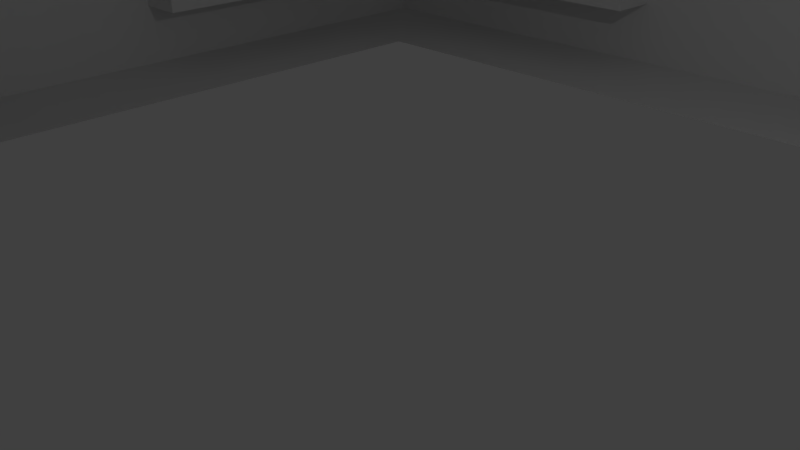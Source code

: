# Source: generic_building_destroyed.blend  (saved by Blender 2.77.0; exported with 4.5.12 LTS)
import bpy
from mathutils import Matrix  # noqa: F401  (used for matrix-valued properties, if any)

bpy.ops.wm.read_factory_settings(use_empty=True)
scene = bpy.context.scene
scene.name = 'Scene'

# ---- collections
col_collection_1 = bpy.data.collections.new('Collection 1'); scene.collection.children.link(col_collection_1)

# ---- world
world_world = bpy.data.worlds.new('World'); scene.world = world_world
world_world.color = (0.05088, 0.05088, 0.05088)
world_world.use_sun_shadow = False
world_world.sun_shadow_jitter_overblur = 0.0
world_world.cycles.sampling_method = 'MANUAL'

# ---- cameras
cam_camera = bpy.data.cameras.new('Camera')
cam_camera.clip_end = 100.0
cam_camera.lens = 35.0
cam_camera.sensor_width = 32.0
cam_camera.sensor_height = 18.0
cam_camera.ortho_scale = 7.314
cam_camera.dof.focus_distance = 0.0
cam_camera.dof.aperture_fstop = 128.0

# ---- lights
light_lamp = bpy.data.lights.new('Lamp', 'POINT')
light_lamp.transmission_factor = 0.0
light_lamp.cutoff_distance = 30.0
light_lamp.energy = 100.0
light_lamp.shadow_buffer_clip_start = 1.001
light_lamp.shadow_soft_size = 0.1
light_lamp.shadow_maximum_resolution = 0.006
light_lamp.use_absolute_resolution = True

# ---- meshes
me_plane_001 = bpy.data.meshes.new('Plane.001')
me_plane_001.from_pydata([], [], [])
me_plane_001.use_remesh_preserve_volume = False
me_plane_001.use_remesh_preserve_attributes = False
me_plane_001.use_mirror_vertex_groups = False
me_plane_001.update()
me_plane = bpy.data.meshes.new('Plane')
me_plane.from_pydata([(-1.0, -1.0, 0.0), (1.0, -1.0, 0.0), (-1.0, 1.0, 0.0), (1.0, 1.0, 0.0), (-1.0, -1.0, 0.9818), (1.0, -1.0, 0.9818), (-1.0, 1.0, 0.9818), (1.0, 1.0, 0.9818), (-1.0, 0.0, 0.0), (0.0, -1.0, 0.0), (1.0, 0.0, 0.0), (0.0, 1.0, 0.0), (-1.0, 0.0, 0.9818), (0.0, -1.0, 0.9818), (1.0, 0.0, 0.9818), (0.0, 1.0, 0.9818), (-1.0, 1.0, 0.4909), (1.0, 1.0, 0.4909), (1.0, -1.0, 0.4909), (-1.0, -1.0, 0.4909), (-1.0, 0.0, 0.4909), (1.0, 0.0, 0.4909), (0.0, -1.0, 0.4909), (0.0, 1.0, 0.4909), (-1.0, -0.5, 0.0), (0.5, -1.0, 0.0), (1.0, 0.5, 0.0), (-0.5, 1.0, 0.0), (-1.0, -0.5, 0.9818), (0.5, -1.0, 0.9818), (1.0, 0.5, 0.9818), (-0.5, 1.0, 0.9818), (-1.0, 1.0, 0.7363), (1.0, 1.0, 0.2454), (1.0, -1.0, 0.7363), (-1.0, -1.0, 0.2454), (-1.0, 0.5, 0.0), (-0.5, -1.0, 0.0), (1.0, -0.5, 0.0), (0.5, 1.0, 0.0), (-1.0, 0.5, 0.9818), (-0.5, -1.0, 0.9818), (1.0, -0.5, 0.9818), (0.5, 1.0, 0.9818), (-1.0, 1.0, 0.2454), (1.0, 1.0, 0.7363), (1.0, -1.0, 0.2454), (-1.0, -1.0, 0.7363), (-1.0, 0.0, 0.7363), (-1.0, 0.0, 0.2454), (1.0, 0.0, 0.7363), (1.0, 0.0, 0.2454), (-0.5, -0.9, 0.1227), (0.0, -1.0, 0.7363), (0.0, -1.0, 0.2454), (0.5, 0.9, 0.1227), (0.5, 0.9, 0.3682), (0.0, 1.0, 0.7363), (0.0, 1.0, 0.2454), (-0.9, 0.5, 0.1227), (-0.9, -0.75, 0.2454), (-0.9, -0.5, 0.1227), (-0.75, 0.9, 0.2454), (-0.5, 0.9, 0.1227), (0.75, -0.9, 0.2454), (0.5, -0.9, 0.1227), (-1.0, -0.75, 0.0), (0.75, -1.0, 0.0), (1.0, 0.75, 0.0), (-0.75, 1.0, 0.0), (-1.0, -0.75, 0.9818), (0.75, -1.0, 0.9818), (1.0, 0.75, 0.9818), (-0.75, 1.0, 0.9818), (-1.0, 1.0, 0.8591), (1.0, 1.0, 0.1227), (1.0, -1.0, 0.8591), (-1.0, -1.0, 0.1227), (-1.0, 0.25, 0.0), (-0.25, -1.0, 0.0), (1.0, -0.25, 0.0), (0.25, 1.0, 0.0), (-1.0, 0.25, 0.9818), (-0.25, -1.0, 0.9818), (1.0, -0.25, 0.9818), (0.25, 1.0, 0.9818), (-1.0, 1.0, 0.3682), (1.0, 1.0, 0.6136), (1.0, -1.0, 0.3682), (-1.0, -1.0, 0.6136), (-1.0, 0.0, 0.8591), (-1.0, 0.0, 0.3682), (-1.0, 0.75, 0.4909), (-1.0, -0.25, 0.4909), (1.0, 0.0, 0.8591), (1.0, 0.0, 0.3682), (1.0, -0.75, 0.4909), (1.0, 0.25, 0.4909), (0.0, -1.0, 0.8591), (0.0, -1.0, 0.3682), (-0.75, -1.0, 0.4909), (0.25, -1.0, 0.4909), (0.0, 1.0, 0.8591), (0.0, 1.0, 0.3682), (0.75, 1.0, 0.4909), (-0.25, 1.0, 0.4909), (0.75, 0.0, 0.0), (0.0, -0.75, 0.0), (-1.0, -0.25, 0.0), (0.25, -1.0, 0.0), (1.0, 0.25, 0.0), (-0.25, 1.0, 0.0), (-1.0, -0.25, 0.9818), (0.25, -1.0, 0.9818), (1.0, 0.25, 0.9818), (-0.25, 1.0, 0.9818), (-1.0, 1.0, 0.6136), (1.0, 1.0, 0.3682), (1.0, -1.0, 0.6136), (-1.0, -1.0, 0.3682), (-1.0, 0.75, 0.0), (-0.75, -1.0, 0.0), (1.0, -0.75, 0.0), (0.75, 1.0, 0.0), (-1.0, 0.75, 0.9818), (-0.75, -1.0, 0.9818), (1.0, -0.75, 0.9818), (0.75, 1.0, 0.9818), (-1.0, 1.0, 0.1227), (1.0, 1.0, 0.8591), (1.0, -1.0, 0.1227), (-1.0, -1.0, 0.8591), (-1.0, 0.0, 0.6136), (-1.0, 0.0, 0.1227), (-1.0, 0.25, 0.4909), (-1.0, -0.75, 0.4909), (1.0, 0.0, 0.6136), (1.0, 0.0, 0.1227), (1.0, -0.25, 0.4909), (1.0, 0.75, 0.4909), (0.0, -1.0, 0.6136), (0.0, -1.0, 0.1227), (-0.25, -1.0, 0.4909), (0.75, -1.0, 0.4909), (0.0, 1.0, 0.6136), (0.0, 1.0, 0.1227), (0.25, 1.0, 0.4909), (-0.75, 1.0, 0.4909), (-0.75, 0.0, 0.0), (0.0, 0.75, 0.0), (-0.75, 0.5, 0.0), (-0.5, 0.75, 0.0), (-0.75, -0.5, 0.0), (-0.5, -0.75, 0.0), (0.75, -0.5, 0.0), (0.5, -0.75, 0.0), (-0.5, 1.0, 0.1227), (-0.25, 1.0, 0.2454), (-0.75, 1.0, 0.2454), (-0.9, -0.75, 0.4909), (0.5, 1.0, 0.1227), (0.75, 1.0, 0.2454), (0.25, 1.0, 0.2454), (0.5, 1.0, 0.8591), (0.75, 1.0, 0.7363), (0.25, 1.0, 0.7363), (0.5, -1.0, 0.1227), (0.25, -1.0, 0.2454), (0.75, -1.0, 0.2454), (-0.75, 0.9, 0.4909), (-0.5, -1.0, 0.1227), (-0.75, -1.0, 0.2454), (-0.25, -1.0, 0.2454), (-0.5, -1.0, 0.8591), (-0.75, -1.0, 0.7363), (-0.25, -1.0, 0.7363), (1.0, 0.5, 0.1227), (1.0, 0.25, 0.2454), (1.0, 0.75, 0.2454), (0.75, -0.9, 0.4909), (1.0, -0.5, 0.1227), (1.0, -0.75, 0.2454), (1.0, -0.25, 0.2454), (1.0, -0.5, 0.8591), (1.0, -0.75, 0.7363), (1.0, -0.25, 0.7363), (-1.0, -0.5, 0.1227), (-1.0, -0.25, 0.2454), (-1.0, -0.75, 0.2454), (-1.0, 0.5, 0.1227), (-1.0, 0.75, 0.2454), (-1.0, 0.25, 0.2454), (-1.0, 0.5, 0.8591), (-1.0, 0.75, 0.7363), (-1.0, 0.25, 0.7363), (-1.0, -0.5, 0.8591), (-1.0, -0.25, 0.7363), (-1.0, -0.75, 0.7363), (1.0, 0.5, 0.8591), (-0.25, -0.9, 0.4909), (1.0, 0.25, 0.7363), (1.0, 0.75, 0.7363), (0.5, -1.0, 0.8591), (0.25, 0.9, 0.4909), (0.25, -1.0, 0.7363), (0.75, -1.0, 0.7363), (-0.5, 1.0, 0.8591), (-0.9, 0.25, 0.4909), (-0.25, 1.0, 0.7363), (-0.75, 1.0, 0.7363), (0.75, 0.5, 0.0), (0.5, 0.75, 0.0), (0.25, 0.75, 0.0), (0.75, 0.25, 0.0), (-0.75, 1.0, 0.6136), (-0.25, 1.0, 0.6136), (-0.25, 1.0, 0.8591), (0.75, -1.0, 0.6136), (0.25, -1.0, 0.6136), (0.25, -1.0, 0.8591), (1.0, 0.75, 0.6136), (1.0, 0.25, 0.6136), (1.0, 0.25, 0.8591), (-1.0, -0.75, 0.6136), (-1.0, -0.25, 0.6136), (-1.0, -0.25, 0.8591), (-1.0, 0.25, 0.6136), (-1.0, 0.75, 0.6136), (-1.0, 0.75, 0.8591), (-1.0, 0.25, 0.1227), (-1.0, 0.75, 0.1227), (-1.0, 0.75, 0.3682), (-1.0, -0.75, 0.1227), (-1.0, -0.25, 0.1227), (-1.0, -0.25, 0.3682), (1.0, -0.25, 0.6136), (1.0, -0.75, 0.6136), (1.0, -0.75, 0.8591), (1.0, -0.25, 0.1227), (1.0, -0.75, 0.1227), (1.0, -0.75, 0.3682), (1.0, 0.75, 0.1227), (1.0, 0.25, 0.1227), (1.0, 0.25, 0.3682), (-0.25, -1.0, 0.6136), (-0.75, -1.0, 0.6136), (-0.75, -1.0, 0.8591), (-0.25, -1.0, 0.1227), (-0.75, -1.0, 0.1227), (-0.75, -1.0, 0.3682), (0.75, -1.0, 0.1227), (0.25, -1.0, 0.1227), (0.25, -1.0, 0.3682), (0.25, 1.0, 0.6136), (0.75, 1.0, 0.6136), (0.75, 1.0, 0.8591), (0.25, 1.0, 0.1227), (0.75, 1.0, 0.1227), (0.75, 1.0, 0.3682), (-0.75, 1.0, 0.1227), (-0.25, 1.0, 0.1227), (-0.25, 1.0, 0.3682), (0.25, -0.75, 0.0), (0.75, -0.75, 0.0), (-0.75, -0.25, 0.0), (-0.75, -0.75, 0.0), (-0.25, -0.75, 0.0), (-0.75, 0.75, 0.0), (-0.75, 0.25, 0.0), (-0.25, 0.75, 0.0), (0.75, -0.25, 0.0), (-0.75, 1.0, 0.3682), (0.25, 1.0, 0.3682), (0.25, 1.0, 0.8591), (0.75, -1.0, 0.3682), (-0.25, -1.0, 0.3682), (-0.25, -1.0, 0.8591), (1.0, 0.75, 0.3682), (1.0, -0.25, 0.3682), (1.0, -0.25, 0.8591), (-1.0, -0.75, 0.3682), (-1.0, 0.25, 0.3682), (-1.0, 0.25, 0.8591), (-1.0, -0.75, 0.8591), (1.0, 0.75, 0.8591), (0.75, -1.0, 0.8591), (-0.75, 1.0, 0.8591), (0.75, 0.75, 0.0), (0.9, -0.25, 0.4909), (0.9, 0.75, 0.4909), (0.9, 0.5, 0.3682), (0.9, 0.5, 0.1227), (0.9, 0.75, 0.2454), (0.9, -0.5, 0.1227), (0.9, -0.25, 0.2454), (0.9, -0.25, 0.7363), (0.9, 0.5, 0.7363), (0.9, 0.75, 0.7363), (0.9, -0.75, 0.4909), (0.9, 0.25, 0.4909), (0.9, 0.25, 0.2454), (0.9, -0.75, 0.2454), (0.9, -0.5, 0.8591), (0.9, -0.75, 0.7363), (0.9, 0.5, 0.8591), (0.9, 0.25, 0.7363), (0.9, 0.75, 0.6136), (0.9, 0.25, 0.6136), (0.9, 0.25, 0.8591), (0.9, -0.25, 0.6136), (0.9, -0.75, 0.6136), (0.9, -0.75, 0.8591), (0.9, -0.25, 0.1227), (0.9, -0.75, 0.1227), (0.9, -0.75, 0.3682), (0.9, 0.75, 0.1227), (0.9, 0.25, 0.1227), (0.9, 0.25, 0.3682), (0.9, 0.75, 0.3682), (0.9, -0.25, 0.3682), (0.9, -0.25, 0.8591), (0.9, 0.75, 0.8591), (-0.25, -0.9, 0.2454), (-0.5, -0.9, 0.7363), (-0.25, -0.9, 0.7363), (0.5, -0.9, 0.6136), (0.75, -0.9, 0.7363), (-0.75, -0.9, 0.4909), (0.25, -0.9, 0.4909), (0.25, -0.9, 0.2454), (-0.75, -0.9, 0.2454), (-0.5, -0.9, 0.8591), (-0.75, -0.9, 0.7363), (0.5, -0.9, 0.8591), (0.25, -0.9, 0.7363), (0.75, -0.9, 0.6136), (0.25, -0.9, 0.6136), (0.25, -0.9, 0.8591), (-0.25, -0.9, 0.6136), (-0.75, -0.9, 0.6136), (-0.75, -0.9, 0.8591), (-0.25, -0.9, 0.1227), (-0.75, -0.9, 0.1227), (-0.75, -0.9, 0.3682), (0.75, -0.9, 0.1227), (0.25, -0.9, 0.1227), (0.25, -0.9, 0.3682), (0.75, -0.9, 0.3682), (-0.25, -0.9, 0.3682), (-0.25, -0.9, 0.8591), (0.75, -0.9, 0.8591), (0.25, 0.9, 0.2454), (0.25, 0.9, 0.7363), (-0.75, 0.9, 0.7363), (0.75, 0.9, 0.4909), (-0.25, 0.9, 0.4909), (-0.25, 0.9, 0.2454), (0.75, 0.9, 0.2454), (0.5, 0.9, 0.8591), (0.75, 0.9, 0.7363), (-0.5, 0.9, 0.8591), (-0.25, 0.9, 0.7363), (-0.75, 0.9, 0.6136), (-0.25, 0.9, 0.6136), (-0.25, 0.9, 0.8591), (0.25, 0.9, 0.6136), (0.75, 0.9, 0.6136), (0.75, 0.9, 0.8591), (0.25, 0.9, 0.1227), (0.75, 0.9, 0.1227), (0.75, 0.9, 0.3682), (-0.75, 0.9, 0.1227), (-0.25, 0.9, 0.1227), (-0.25, 0.9, 0.3682), (-0.75, 0.9, 0.3682), (0.25, 0.9, 0.3682), (0.25, 0.9, 0.8591), (-0.75, 0.9, 0.8591), (-0.9, 0.25, 0.2454), (-0.9, 0.25, 0.7363), (-0.9, -0.75, 0.7363), (-0.9, 0.75, 0.4909), (-0.9, -0.25, 0.4909), (-0.9, -0.25, 0.2454), (-0.9, 0.75, 0.2454), (-0.9, 0.5, 0.8591), (-0.9, 0.75, 0.7363), (-0.9, -0.5, 0.8591), (-0.9, -0.25, 0.7363), (-0.9, -0.75, 0.6136), (-0.9, -0.25, 0.6136), (-0.9, -0.25, 0.8591), (-0.9, 0.25, 0.6136), (-0.9, 0.75, 0.6136), (-0.9, 0.75, 0.8591), (-0.9, 0.25, 0.1227), (-0.9, 0.75, 0.1227), (-0.9, 0.75, 0.3682), (-0.9, -0.75, 0.1227), (-0.9, -0.25, 0.1227), (-0.9, -0.25, 0.3682), (-0.9, -0.75, 0.3682), (-0.9, 0.25, 0.3682), (-0.9, 0.25, 0.8591), (-0.9, -0.75, 0.8591), (0.75, 0.75, 0.9818), (-0.75, 0.75, 0.9818), (0.75, -0.75, 0.9818), (-0.75, -0.75, 0.9818), (-0.9, 0.3721, 0.7363), (-0.9, 0.2914, 0.3682), (-0.9, 0.3262, 0.3682), (-0.9, 0.651, 0.2454), (-0.9, 0.5, 0.4064), (-0.9, 0.5, 0.7839), (-0.9, 0.6534, 0.4909), (-0.9, 0.5, 0.1588), (-0.9, 0.281, 0.4909), (-0.9, 0.6646, 0.6136), (-0.9, 0.3018, 0.2454), (-0.9, 0.4351, 0.2454), (-0.9, 0.6356, 0.7363), (-0.9, 0.5366, 0.3682), (-0.9, 0.6325, 0.3682), (-0.9, 0.6979, 0.3682), (-0.9, 0.3319, 0.6136), (-0.9, 0.4626, 0.6136), (-0.9, 0.5453, 0.4319), (-0.9, 0.7026, 0.4112), (-0.9, 0.6027, 0.6832), (-0.9, 0.3488, 0.6502), (-0.9, 0.2753, 0.6833), (-0.9, 0.4681, 0.1616), (-0.9, 0.3873, 0.8083), (-0.9, 0.6968, 0.1418), (-0.9, 0.2746, 0.5668), (-0.9, 0.4038, 0.5336), (-0.9, 0.6623, 0.7794), (-0.9, 0.533, 0.7767), (-0.9, 0.5722, 0.3311), (-0.9, 0.6936, 0.3281), (-0.9, 0.6322, 0.288), (-0.9, 0.416, 0.2939), (-0.9, -0.3694, 0.3682), (-0.9, -0.6662, 0.2454), (-0.9, -0.4711, 0.6136), (-0.9, -0.3459, 0.6136), (-0.9, -0.4343, 0.7363), (-0.9, -0.5273, 0.7363), (-0.9, -0.6228, 0.3682), (-0.9, -0.4436, 0.4909), (-0.9, -0.397, 0.4909), (-0.9, -0.3362, 0.4909), (-0.9, -0.6756, 0.4909), (-0.9, -0.6015, 0.6136), (-0.9, -0.5, 0.7815), (-0.9, -0.4028, 0.2454), (-0.9, -0.5, 0.1631), (-0.9, -0.3372, 0.4365), (-0.9, -0.4365, 0.459), (-0.9, -0.3352, 0.5408), (-0.9, -0.5975, 0.1573), (-0.9, -0.7019, 0.1902), (-0.9, -0.696, 0.4572), (-0.9, -0.4139, 0.1682), (-0.9, -0.3665, 0.6898), (-0.9, -0.3922, 0.3196), (-0.9, -0.6027, 0.3437), (-0.5, -0.9, 0.7177), (-0.5231, -0.9, 0.3682), (-0.5683, -0.9, 0.3682), (-0.6755, -0.9, 0.3682), (-0.3671, -0.9, 0.6136), (-0.3561, -0.9, 0.7363), (-0.3987, -0.9, 0.7363), (-0.3655, -0.9, 0.3682), (-0.5, -0.9, 0.3279), (-0.5, -0.9, 0.3426), (-0.6509, -0.9, 0.2454), (-0.5, -0.9, 0.3828), (-0.5, -0.9, 0.3927), (-0.6818, -0.9, 0.4909), (-0.5, -0.9, 0.1733), (-0.5616, -0.9, 0.6136), (-0.6124, -0.9, 0.6136), (-0.6539, -0.9, 0.6136), (-0.5, -0.9, 0.5382), (-0.4001, -0.9, 0.2454), (-0.5489, -0.9, 0.7363), (-0.6619, -0.9, 0.7363), (-0.2867, -0.9, 0.4909), (-0.6852, -0.9, 0.6624), (-0.3923, -0.9, 0.6522), (-0.4519, -0.9, 0.6993), (-0.6155, -0.9, 0.5536), (-0.3096, -0.9, 0.1708), (-0.4644, -0.9, 0.4054), (-0.3379, -0.9, 0.7787), (-0.5781, -0.9, 0.1743), (-0.6917, -0.9, 0.7728), (-0.6736, -0.9, 0.3304), (-0.6767, -0.9, 0.2707), (-0.5178, -0.9, 0.3426), (-0.3821, -0.9, 0.3423), (0.5, -0.9, 0.793), (0.3735, -0.9, 0.2454), (0.5, -0.9, 0.1768), (0.5, -0.9, 0.5431), (0.5, -0.9, 0.5998), (0.3476, -0.9, 0.3682), (0.5, -0.9, 0.6375), (0.6751, -0.9, 0.2454), (0.4773, -0.9, 0.6136), (0.3376, -0.9, 0.6136), (0.4342, -0.9, 0.7363), (0.6951, -0.9, 0.7363), (0.6373, -0.9, 0.7363), (0.7183, -0.9, 0.3682), (0.4315, -0.9, 0.4909), (0.3333, -0.9, 0.4909), (0.7115, -0.9, 0.4909), (0.6129, -0.9, 0.4909), (0.6941, -0.9, 0.6136), (0.5159, -0.9, 0.6136), (0.3375, -0.9, 0.4191), (0.6457, -0.9, 0.1531), (0.5801, -0.9, 0.462), (0.6629, -0.9, 0.4017), (0.3118, -0.9, 0.1695), (0.3405, -0.9, 0.697), (0.5421, -0.9, 0.5741), (0.6781, -0.9, 0.5484), (0.4159, -0.9, 0.764), (0.4523, -0.9, 0.8127), (0.4225, -0.9, 0.3057), (0.3544, -0.9, 0.3338), (0.7201, -0.9, 0.3367), (0.6335, -0.9, 0.28), (0.6957, -0.9, 0.8044), (0.9, -0.6015, 0.2454), (0.9, -0.6987, 0.2454), (0.9, -0.5, 0.807), (0.9, -0.652, 0.4909), (0.9, -0.5, 0.1422), (0.9, -0.567, 0.6136), (0.9, -0.5337, 0.1227), (0.9, -0.2942, 0.4909), (0.9, -0.3167, 0.2454), (0.9, -0.5574, 0.7363), (0.9, -0.699, 0.7363), (0.9, -0.5, 0.672), (0.9, -0.3567, 0.7363), (0.9, -0.2975, 0.6136), (0.9, -0.3721, 0.6136), (0.9, -0.6884, 0.3682), (0.9, -0.2924, 0.3682), (0.9, -0.3617, 0.7616), (0.9, -0.7161, 0.1505), (0.9, -0.7081, 0.1973), (0.9, -0.4466, 0.5511), (0.9, -0.6318, 0.7933), (0.9, -0.5344, 0.8183), (0.9, -0.6858, 0.3116), (0.9, -0.5474, 0.3265), (0.9, -0.2933, 0.3382), (0.9, -0.3592, 0.2769), (0.9, -0.6521, 0.6352), (0.9, -0.3381, 0.6422), (0.9, -0.6327, 0.5564), (0.9, -0.3294, 0.2003), (0.9, -0.45, 0.1711), (0.9, -0.2933, 0.4544), (0.9, -0.4018, 0.4304), (0.9, -0.3529, 0.4009), (0.9, -0.2912, 0.4107), (0.9, 0.3854, 0.6136), (0.9, 0.4656, 0.7363), (0.9, 0.6762, 0.7363), (0.9, 0.5098, 0.7363), (0.9, 0.7113, 0.3682), (0.9, 0.5396, 0.3682), (0.9, 0.4266, 0.4909), (0.9, 0.3293, 0.4909), (0.9, 0.63, 0.4909), (0.9, 0.7022, 0.6136), (0.9, 0.534, 0.6136), (0.9, 0.5231, 0.6136), (0.9, 0.5, 0.4112), (0.9, 0.4761, 0.2454), (0.9, 0.3838, 0.2454), (0.9, 0.5, 0.1659), (0.9, 0.5, 0.5525), (0.9, 0.4644, 0.3682), (0.9, 0.3998, 0.3682), (0.9, 0.5, 0.6629), (0.9, 0.5, 0.7183), (0.9, 0.6628, 0.2454), (0.9, 0.6298, 0.4209), (0.9, 0.6545, 0.4478), (0.9, 0.7113, 0.3999), (0.9, 0.7111, 0.2721), (0.9, 0.6124, 0.2175), (0.9, 0.6842, 0.1803), (0.9, 0.7153, 0.2107), (0.9, 0.7196, 0.1496), (0.9, 0.5545, 0.1468), (0.9, 0.5546, 0.6506), (0.9, 0.7053, 0.6588), (0.9, 0.5414, 0.7943), (0.9, 0.6551, 0.7922), (0.9, 0.376, 0.266), (0.9, 0.6963, 0.5267), (0.9, 0.3759, 0.4448), (0.9, 0.3431, 0.4181), (0.9, 0.4141, 0.1661), (0.9, 0.4719, 0.1758), (0.9, 0.3239, 0.5195), (0.5, 0.9, 0.7948), (0.63, 0.9, 0.4909), (0.6709, 0.9, 0.4909), (0.5, 0.9, 0.1667), (0.5, 0.9, 0.199), (0.6242, 0.9, 0.6136), (0.3605, 0.9, 0.4909), (0.4053, 0.9, 0.4909), (0.3462, 0.9, 0.2454), (0.4537, 0.9, 0.2454), (0.5843, 0.9, 0.7363), (0.3005, 0.9, 0.7363), (0.404, 0.9, 0.7363), (0.2951, 0.9, 0.6136), (0.5342, 0.9, 0.3682), (0.2798, 0.9, 0.3682), (0.5729, 0.9, 0.2454), (0.6766, 0.9, 0.2454), (0.6475, 0.9, 0.168), (0.5752, 0.9, 0.1604), (0.6406, 0.9, 0.7882), (0.6147, 0.9, 0.2813), (0.6799, 0.9, 0.2945), (0.6342, 0.9, 0.4072), (0.5352, 0.9, 0.6912), (0.3086, 0.9, 0.6872), (0.367, 0.9, 0.178), (0.4483, 0.9, 0.4429), (0.2913, 0.9, 0.7914), (0.465, 0.9, 0.7964), (-0.6033, 0.9, 0.3682), (-0.3916, 0.9, 0.4909), (-0.3166, 0.9, 0.4909), (-0.525, 0.9, 0.4909), (-0.6747, 0.9, 0.6136), (-0.5, 0.9, 0.7595), (-0.3367, 0.9, 0.2454), (-0.5, 0.9, 0.1619), (-0.4134, 0.9, 0.3682), (-0.316, 0.9, 0.3682), (-0.6802, 0.9, 0.2454), (-0.4314, 0.9, 0.6136), (-0.3116, 0.9, 0.6136), (-0.363, 0.9, 0.7363), (-0.5487, 0.9, 0.7363), (-0.3819, 0.9, 0.1659), (-0.3301, 0.9, 0.6876), (-0.3538, 0.9, 0.7054), (-0.7003, 0.9, 0.5759), (-0.3859, 0.9, 0.8137), (-0.2979, 0.9, 0.3137), (-0.4467, 0.9, 0.3187), (-0.3655, 0.9, 0.4391), (-0.6442, 0.9, 0.6585), (-0.5429, 0.9, 0.1604)], [], [(287, 123, 3, 68), (286, 74, 6, 73), (285, 76, 5, 71), (284, 129, 7, 72), (283, 131, 4, 70), (282, 90, 12, 82), (281, 91, 20, 134), (280, 119, 19, 135), (279, 94, 14, 84), (278, 95, 21, 138), (277, 117, 17, 139), (276, 98, 13, 83), (275, 99, 22, 142), (274, 88, 18, 143), (273, 102, 15, 85), (272, 103, 23, 146), (271, 86, 16, 147), (270, 106, 10, 80), (269, 111, 11, 149), (267, 69, 27, 151), (263, 154, 38, 122), (214, 209, 353, 362), (158, 271, 374, 62), (259, 128, 44, 158), (260, 156, 63, 372), (164, 254, 366, 359), (256, 145, 58, 162), (255, 163, 43, 127), (271, 147, 169, 374), (253, 144, 57, 165), (275, 142, 199, 348), (167, 251, 345, 329), (250, 130, 46, 168), (142, 244, 338, 199), (170, 247, 341, 52), (247, 141, 54, 172), (246, 173, 41, 125), (143, 217, 335, 179), (244, 140, 53, 175), (278, 138, 288, 319), (237, 184, 303, 311), (241, 75, 33, 178), (284, 198, 304, 321), (139, 220, 306, 289), (238, 137, 51, 182), (237, 183, 42, 126), (201, 284, 321, 297), (235, 136, 50, 185), (93, 234, 400, 382), (191, 281, 402, 378), (232, 77, 35, 188), (227, 92, 381, 393), (233, 186, 61, 399), (229, 133, 49, 191), (228, 192, 40, 124), (281, 134, 207, 402), (226, 132, 48, 194), (225, 195, 28, 112), (193, 227, 393, 386), (223, 89, 47, 197), (222, 198, 30, 114), (240, 181, 301, 314), (220, 87, 45, 201), (219, 202, 29, 113), (244, 175, 324, 338), (217, 118, 34, 205), (216, 206, 31, 115), (161, 257, 369, 357), (214, 116, 32, 209), (213, 210, 26, 110), (212, 81, 39, 211), (149, 11, 81, 212), (106, 213, 110, 10), (206, 216, 364, 360), (157, 260, 372, 356), (147, 16, 116, 214), (144, 215, 208, 57), (23, 105, 215, 144), (146, 253, 365, 203), (102, 216, 115, 15), (57, 208, 216, 102), (160, 256, 368, 55), (217, 205, 326, 335), (166, 250, 344, 65), (143, 18, 118, 217), (140, 218, 204, 53), (22, 101, 218, 140), (168, 274, 347, 64), (98, 219, 113, 13), (53, 204, 219, 98), (247, 172, 322, 341), (220, 201, 297, 306), (178, 277, 318, 292), (139, 17, 87, 220), (136, 221, 200, 50), (21, 97, 221, 136), (96, 240, 314, 298), (94, 222, 114, 14), (50, 200, 222, 94), (243, 177, 300, 317), (190, 230, 396, 384), (135, 223, 389, 159), (135, 19, 89, 223), (132, 224, 196, 48), (20, 93, 224, 132), (223, 197, 380, 389), (90, 225, 112, 12), (48, 196, 225, 90), (187, 233, 399, 383), (188, 280, 401, 60), (134, 226, 392, 207), (134, 20, 132, 226), (116, 227, 193, 32), (16, 92, 227, 116), (283, 195, 387, 404), (74, 228, 124, 6), (32, 193, 228, 74), (189, 229, 395, 59), (280, 135, 159, 401), (36, 78, 229, 189), (78, 8, 133, 229), (128, 230, 190, 44), (2, 120, 230, 128), (120, 36, 189, 230), (86, 231, 92, 16), (44, 190, 231, 86), (226, 194, 379, 392), (197, 283, 404, 380), (24, 66, 232, 186), (66, 0, 77, 232), (133, 233, 187, 49), (8, 108, 233, 133), (108, 24, 186, 233), (91, 234, 93, 20), (49, 187, 234, 91), (186, 232, 398, 61), (277, 139, 289, 318), (239, 180, 293, 545, 313), (138, 21, 136, 235), (118, 236, 184, 34), (18, 96, 236, 118), (97, 243, 317, 299), (76, 237, 126, 5), (34, 184, 237, 76), (236, 96, 298, 310), (198, 222, 308, 304), (38, 80, 238, 180), (80, 10, 137, 238), (130, 239, 181, 46), (1, 122, 239, 130), (122, 38, 180, 239), (88, 240, 96, 18), (46, 181, 240, 88), (242, 176, 291, 316), (184, 236, 310, 303), (26, 68, 241, 176), (68, 3, 75, 241), (137, 242, 177, 51), (10, 110, 242, 137), (110, 26, 176, 242), (95, 243, 97, 21), (51, 177, 243, 95), (222, 200, 305, 308), (274, 143, 179, 347), (173, 246, 340, 331), (142, 22, 140, 244), (89, 245, 174, 47), (19, 100, 245, 89), (250, 168, 64, 344), (131, 246, 125, 4), (47, 174, 246, 131), (202, 219, 337, 333), (246, 174, 332, 340), (37, 79, 247, 170), (79, 9, 141, 247), (77, 248, 171, 35), (0, 121, 248, 77), (121, 37, 170, 248), (119, 249, 100, 19), (35, 171, 249, 119), (219, 204, 334, 337), (276, 173, 331, 349), (25, 67, 250, 166), (67, 1, 130, 250), (141, 251, 167, 54), (9, 109, 251, 141), (109, 25, 166, 251), (99, 252, 101, 22), (54, 167, 252, 99), (249, 171, 330, 343), (216, 208, 361, 364), (273, 163, 358, 376), (146, 23, 144, 253), (87, 254, 164, 45), (17, 104, 254, 87), (253, 165, 352, 365), (129, 255, 127, 7), (45, 164, 255, 129), (156, 259, 371, 63), (165, 273, 376, 352), (39, 81, 256, 160), (81, 11, 145, 256), (75, 257, 161, 33), (3, 123, 257, 75), (123, 39, 160, 257), (117, 258, 104, 17), (33, 161, 258, 117), (256, 162, 351, 368), (286, 206, 360, 377), (27, 69, 259, 156), (69, 2, 128, 259), (145, 260, 157, 58), (11, 111, 260, 145), (111, 27, 156, 260), (103, 261, 105, 23), (58, 157, 261, 103), (163, 255, 367, 358), (109, 262, 155, 25), (9, 107, 262, 109), (67, 263, 122, 1), (25, 155, 263, 67), (24, 108, 264, 152), (108, 8, 148, 264), (121, 265, 153, 37), (0, 66, 265, 121), (66, 24, 152, 265), (79, 266, 107, 9), (37, 153, 266, 79), (36, 120, 267, 150), (120, 2, 69, 267), (8, 78, 268, 148), (78, 36, 150, 268), (151, 27, 111, 269), (154, 270, 80, 38), (209, 286, 377, 353), (259, 158, 62, 371), (158, 44, 86, 271), (215, 105, 355, 363), (255, 164, 359, 367), (162, 58, 103, 272), (163, 273, 85, 43), (208, 215, 363, 361), (165, 57, 102, 273), (175, 276, 349, 324), (100, 249, 343, 327), (168, 46, 88, 274), (252, 167, 329, 346), (248, 170, 52, 342), (172, 54, 99, 275), (173, 276, 83, 41), (101, 252, 346, 328), (175, 53, 98, 276), (181, 239, 313, 301), (279, 183, 302, 320), (178, 33, 117, 277), (185, 279, 320, 295), (177, 242, 316, 300), (182, 51, 95, 278), (183, 279, 84, 42), (138, 235, 309, 288), (185, 50, 94, 279), (195, 225, 391, 387), (229, 191, 378, 395), (188, 35, 119, 280), (192, 228, 394, 385), (232, 188, 60, 398), (191, 49, 91, 281), (192, 282, 82, 40), (225, 196, 388, 391), (194, 48, 90, 282), (195, 283, 70, 28), (282, 192, 385, 403), (197, 47, 131, 283), (198, 284, 72, 30), (180, 238, 312, 293), (201, 45, 129, 284), (202, 285, 71, 29), (245, 100, 327, 339), (205, 34, 76, 285), (206, 286, 73, 31), (162, 272, 375, 351), (209, 32, 74, 286), (210, 287, 68, 26), (211, 39, 123, 287), (72, 405, 407, 126, 42, 84, 14, 114, 30), (317, 593, 592, 290, 587, 581, 612, 613, 582, 299), (316, 291, 590, 615, 588, 614, 589, 300), (314, 554, 542, 298), (313, 545, 557, 539, 558, 540, 301), (310, 544, 550, 566, 549, 303), (307, 575, 576, 305), (299, 582, 616, 575, 307), (305, 576, 296, 304, 308), (298, 542, 568, 544, 310), (303, 549, 560, 548, 561, 541, 302, 311), (293, 312, 294, 547, 569, 570, 543), (301, 540, 562, 563, 554, 314), (291, 315, 292, 596, 601, 602, 603, 604, 605, 590), (300, 589, 610, 593, 317), (290, 580, 587), (296, 578, 608, 609, 577, 297, 321, 304), (241, 178, 292, 315), (182, 278, 319, 294), (183, 237, 311, 302), (200, 221, 307, 305), (238, 182, 294, 312), (221, 97, 299, 307), (176, 241, 315, 291), (235, 185, 295, 309), (346, 509, 524, 518, 519, 328), (345, 65, 506, 528, 505, 329), (343, 471, 481, 327), (342, 52, 482, 498, 478, 330), (339, 485, 491, 484, 483, 489, 332), (336, 513, 529, 512, 325, 510, 514, 334), (325, 523, 510), (328, 519, 513, 336), (334, 514, 532, 533, 504, 333, 337), (327, 481, 494, 485, 339), (332, 489, 499, 488, 323, 331, 340), (52, 341, 322, 487, 495, 482), (330, 478, 501, 469, 470, 500, 471, 343), (65, 344, 64, 511, 525, 506), (329, 505, 534, 535, 509, 346), (323, 474, 497, 473, 324, 349, 331), (171, 248, 342, 330), (205, 285, 350, 326), (172, 275, 348, 322), (204, 218, 336, 334), (285, 202, 333, 350), (174, 245, 339, 332), (251, 166, 65, 345), (218, 101, 328, 336), (373, 656, 649, 355), (372, 63, 654, 662, 653, 356), (370, 631, 640, 619, 354), (369, 55, 620, 636, 621, 633, 635, 634, 357), (366, 622, 641, 627, 359), (363, 659, 663, 664, 660, 361), (355, 649, 648, 658, 659, 363), (361, 660, 666, 652, 360, 364), (354, 619, 618, 622, 366), (359, 627, 637, 617, 358, 367), (55, 368, 351, 625, 626, 643, 620), (357, 634, 639, 638, 631, 370), (63, 371, 62, 657, 671, 654), (356, 653, 667, 668, 655, 656, 373), (254, 104, 354, 366), (105, 261, 373, 355), (257, 160, 55, 369), (147, 214, 362, 169), (261, 157, 356, 373), (104, 258, 370, 354), (272, 146, 203, 375), (258, 161, 357, 370), (400, 443, 458, 452, 382), (399, 61, 457, 464, 456, 383), (397, 424, 428, 423, 422, 413, 427, 415, 381), (396, 59, 416, 434, 412, 384), (393, 418, 429, 421, 386), (390, 446, 465, 447, 388), (382, 452, 460, 451, 450, 445, 446, 390), (388, 447, 455, 387, 391), (381, 415, 418, 393), (386, 421, 437, 438, 414, 385, 394), (59, 395, 378, 419, 420, 432, 416), (384, 412, 441, 440, 424, 397), (61, 398, 60, 444, 462, 461, 457), (383, 456, 466, 443, 400), (196, 224, 390, 388), (230, 189, 59, 396), (234, 187, 383, 400), (224, 93, 382, 390), (92, 231, 397, 381), (231, 190, 384, 397), (228, 193, 386, 394), (194, 282, 403, 379), (125, 408, 70, 4), (71, 407, 408, 125, 41, 83, 13, 113, 29), (406, 405, 127, 43, 85, 15, 115, 31, 73), (405, 72, 7, 127), (124, 406, 73, 6), (126, 407, 71, 5), (70, 408, 406, 124, 40, 82, 12, 112, 28), (409, 431, 430, 426, 425, 392, 379), (417, 410, 402, 207), (414, 433, 409, 379, 403, 385), (426, 436, 425), (417, 207, 392, 425, 435), (423, 439, 422), (410, 419, 378, 402), (411, 442, 420, 419), (451, 459, 450), (448, 454, 389, 380), (453, 463, 449, 401, 159), (454, 453, 159, 389), (449, 467, 444, 60, 401), (455, 448, 380, 404, 387), (480, 470, 469, 479), (488, 468, 323), (468, 493, 474, 323), (473, 492, 472, 338, 324), (484, 486, 483), (479, 496, 480), (490, 475, 348, 199), (472, 490, 199, 338), (477, 502, 476), (476, 487, 322, 348, 475, 503, 477), (515, 522, 335, 326), (512, 508, 325), (518, 507, 519), (521, 526, 527, 520), (517, 347, 179, 520), (508, 530, 523, 325), (522, 531, 521, 520, 179, 335), (517, 536, 537, 511, 64, 347), (504, 516, 538, 515, 326, 350, 333), (541, 556, 551, 295, 320, 302), (545, 293, 543), (553, 559, 552), (546, 288, 309, 552), (555, 564, 565, 547, 294, 319), (551, 567, 553, 552, 309, 295), (546, 571, 572, 573, 574, 555, 319, 288), (583, 597, 598, 599, 579, 318, 289), (579, 600, 596, 292, 318), (594, 595, 296, 576), (594, 586, 585, 606, 595), (595, 578, 296), (577, 607, 584, 306, 297), (586, 591, 585), (584, 611, 583, 289, 306), (630, 624, 623, 203, 365), (56, 626, 625), (625, 351, 375, 632), (628, 642, 630, 365, 352), (624, 644, 623), (632, 375, 203, 623), (617, 646, 629, 645, 628, 352, 376, 358), (651, 665, 650, 169, 362), (647, 657, 62, 374), (652, 661, 353, 377, 360), (655, 669, 656), (661, 670, 651, 362, 353), (650, 647, 374, 169)])
me_plane.use_remesh_preserve_volume = False
me_plane.use_remesh_preserve_attributes = False
me_plane.use_mirror_vertex_groups = False
me_plane.update()

# ---- objects
ob_plane_001 = bpy.data.objects.new('Plane.001', me_plane_001)
ob_plane = bpy.data.objects.new('Plane', me_plane)
ob_lamp = bpy.data.objects.new('Lamp', light_lamp)
ob_camera = bpy.data.objects.new('Camera', cam_camera)

# ---- transforms, parenting, visibility, modifiers, constraints
ob_plane_001.location = (0.0, -3.539, 0.0)
ob_plane_001.scale = (10.0, 10.0, 10.19)
ob_plane_001.lineart.crease_threshold = 0.0
ob_plane.location = (0.0, 0.0, 0.0)
ob_plane.scale = (10.0, 10.0, 10.19)
ob_plane.lineart.crease_threshold = 0.0
ob_lamp.location = (4.076, 1.005, 5.904)
ob_lamp.rotation_euler = (0.6503, 0.05522, 1.866)
ob_lamp.lock_rotations_4d = False
ob_lamp.empty_display_type = 'ARROWS'
ob_lamp.color = (0.0, 0.0, 0.0, 0.0)
ob_lamp.lineart.crease_threshold = 0.0
ob_camera.location = (7.481, -6.508, 5.344)
ob_camera.rotation_euler = (1.109, 0.01082, 0.8149)
ob_camera.lock_rotations_4d = False
ob_camera.empty_display_type = 'ARROWS'
ob_camera.color = (0.0, 0.0, 0.0, 0.0)
ob_camera.display_type = 'WIRE'
ob_camera.lineart.crease_threshold = 0.0

# ---- collection membership
col_collection_1.objects.link(ob_plane_001)
col_collection_1.objects.link(ob_plane)
col_collection_1.objects.link(ob_lamp)
col_collection_1.objects.link(ob_camera)

# ---- scene / render settings (as saved in the file)
scene.camera = ob_camera
scene.frame_start = 1; scene.frame_end = 250; scene.frame_set(1)
scene.render.engine = 'BLENDER_EEVEE_NEXT'
scene.render.resolution_percentage = 50
scene.render.dither_intensity = 0.0
scene.cycles.use_denoising = False
scene.cycles.samples = 128
scene.cycles.sampling_pattern = 'TABULATED_SOBOL'
scene.cycles.light_sampling_threshold = 0.0
scene.cycles.use_adaptive_sampling = False
scene.cycles.use_light_tree = False
scene.cycles.blur_glossy = 0.0
scene.cycles.sample_clamp_indirect = 0.0
scene.view_settings.view_transform = 'Standard'
bpy.context.view_layer.update()
